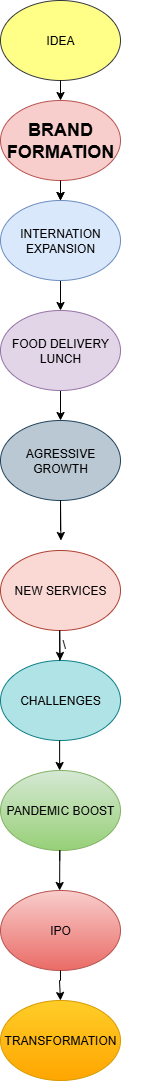

The diagram above was exported from draw.io. Its source (the exported page's mxGraphModel, read from the mxfile embedded in the PNG):
<mxGraphModel dx="899" dy="496" grid="0" gridSize="17" guides="1" tooltips="1" connect="1" arrows="1" fold="1" page="1" pageScale="1" pageWidth="850" pageHeight="1100" math="0" shadow="0">
  <root>
    <mxCell id="0" />
    <mxCell id="1" parent="0" />
    <mxCell id="v-E4Ri38KUOLg8RnYe9H-8" value="" style="edgeStyle=orthogonalEdgeStyle;rounded=0;orthogonalLoop=1;jettySize=auto;html=1;" edge="1" parent="1" source="v-E4Ri38KUOLg8RnYe9H-1" target="v-E4Ri38KUOLg8RnYe9H-2">
      <mxGeometry relative="1" as="geometry" />
    </mxCell>
    <mxCell id="v-E4Ri38KUOLg8RnYe9H-1" value="&lt;h2&gt;BRAND FORMATION&lt;/h2&gt;" style="ellipse;whiteSpace=wrap;html=1;fillColor=#f8cecc;strokeColor=#b85450;" vertex="1" parent="1">
      <mxGeometry x="340" y="100" width="120" height="80" as="geometry" />
    </mxCell>
    <mxCell id="v-E4Ri38KUOLg8RnYe9H-9" value="" style="edgeStyle=orthogonalEdgeStyle;rounded=0;orthogonalLoop=1;jettySize=auto;html=1;" edge="1" parent="1" source="v-E4Ri38KUOLg8RnYe9H-2" target="v-E4Ri38KUOLg8RnYe9H-3">
      <mxGeometry relative="1" as="geometry" />
    </mxCell>
    <mxCell id="v-E4Ri38KUOLg8RnYe9H-2" value="INTERNATION EXPANSION" style="ellipse;whiteSpace=wrap;html=1;fillColor=#dae8fc;strokeColor=#6c8ebf;" vertex="1" parent="1">
      <mxGeometry x="340" y="200" width="120" height="80" as="geometry" />
    </mxCell>
    <mxCell id="v-E4Ri38KUOLg8RnYe9H-10" value="" style="edgeStyle=orthogonalEdgeStyle;rounded=0;orthogonalLoop=1;jettySize=auto;html=1;" edge="1" parent="1" source="v-E4Ri38KUOLg8RnYe9H-3" target="v-E4Ri38KUOLg8RnYe9H-4">
      <mxGeometry relative="1" as="geometry" />
    </mxCell>
    <mxCell id="v-E4Ri38KUOLg8RnYe9H-3" value="FOOD DELIVERY LUNCH" style="ellipse;whiteSpace=wrap;html=1;fillColor=#e1d5e7;strokeColor=#9673a6;" vertex="1" parent="1">
      <mxGeometry x="340" y="310" width="120" height="80" as="geometry" />
    </mxCell>
    <mxCell id="v-E4Ri38KUOLg8RnYe9H-4" value="AGRESSIVE GROWTH" style="ellipse;whiteSpace=wrap;html=1;fillColor=#bac8d3;strokeColor=#23445d;" vertex="1" parent="1">
      <mxGeometry x="340" y="420" width="120" height="80" as="geometry" />
    </mxCell>
    <mxCell id="v-E4Ri38KUOLg8RnYe9H-5" value="" style="endArrow=classic;html=1;rounded=0;" edge="1" parent="1" source="v-E4Ri38KUOLg8RnYe9H-1" target="v-E4Ri38KUOLg8RnYe9H-2">
      <mxGeometry width="50" height="50" relative="1" as="geometry">
        <mxPoint x="400" y="390" as="sourcePoint" />
        <mxPoint x="450" y="340" as="targetPoint" />
      </mxGeometry>
    </mxCell>
    <mxCell id="v-E4Ri38KUOLg8RnYe9H-11" value="\" style="text;whiteSpace=wrap;html=1;" vertex="1" parent="1">
      <mxGeometry x="400" y="630" width="100" height="40" as="geometry" />
    </mxCell>
    <mxCell id="v-E4Ri38KUOLg8RnYe9H-14" value="NEW SERVICES" style="ellipse;whiteSpace=wrap;html=1;fillColor=#fad9d5;strokeColor=#ae4132;" vertex="1" parent="1">
      <mxGeometry x="340" y="550" width="120" height="80" as="geometry" />
    </mxCell>
    <mxCell id="v-E4Ri38KUOLg8RnYe9H-15" value="CHALLENGES" style="ellipse;whiteSpace=wrap;html=1;fillColor=#b0e3e6;strokeColor=#0e8088;" vertex="1" parent="1">
      <mxGeometry x="340" y="660" width="120" height="80" as="geometry" />
    </mxCell>
    <mxCell id="v-E4Ri38KUOLg8RnYe9H-16" value="PANDEMIC BOOST" style="ellipse;whiteSpace=wrap;html=1;fillColor=#d5e8d4;gradientColor=#97d077;strokeColor=#82b366;" vertex="1" parent="1">
      <mxGeometry x="340" y="770" width="120" height="80" as="geometry" />
    </mxCell>
    <mxCell id="v-E4Ri38KUOLg8RnYe9H-17" value="IPO" style="ellipse;whiteSpace=wrap;html=1;fillColor=#f8cecc;gradientColor=#ea6b66;strokeColor=#b85450;" vertex="1" parent="1">
      <mxGeometry x="340" y="890" width="120" height="80" as="geometry" />
    </mxCell>
    <mxCell id="v-E4Ri38KUOLg8RnYe9H-20" value="" style="edgeStyle=orthogonalEdgeStyle;rounded=0;orthogonalLoop=1;jettySize=auto;html=1;" edge="1" parent="1">
      <mxGeometry relative="1" as="geometry">
        <mxPoint x="400" y="530" as="sourcePoint" />
        <mxPoint x="400.43" y="540" as="targetPoint" />
        <Array as="points">
          <mxPoint x="400.43" y="500" />
          <mxPoint x="400.43" y="500" />
        </Array>
      </mxGeometry>
    </mxCell>
    <mxCell id="v-E4Ri38KUOLg8RnYe9H-21" value="" style="edgeStyle=orthogonalEdgeStyle;rounded=0;orthogonalLoop=1;jettySize=auto;html=1;" edge="1" parent="1">
      <mxGeometry relative="1" as="geometry">
        <mxPoint x="399.17" y="660" as="sourcePoint" />
        <mxPoint x="399.6" y="660" as="targetPoint" />
        <Array as="points">
          <mxPoint x="399.04" y="630" />
        </Array>
      </mxGeometry>
    </mxCell>
    <mxCell id="v-E4Ri38KUOLg8RnYe9H-22" value="" style="edgeStyle=orthogonalEdgeStyle;rounded=0;orthogonalLoop=1;jettySize=auto;html=1;" edge="1" parent="1">
      <mxGeometry relative="1" as="geometry">
        <mxPoint x="399.13" y="740" as="sourcePoint" />
        <mxPoint x="399.13" y="770" as="targetPoint" />
      </mxGeometry>
    </mxCell>
    <mxCell id="v-E4Ri38KUOLg8RnYe9H-23" value="" style="edgeStyle=orthogonalEdgeStyle;rounded=0;orthogonalLoop=1;jettySize=auto;html=1;" edge="1" parent="1">
      <mxGeometry relative="1" as="geometry">
        <mxPoint x="399.26" y="860" as="sourcePoint" />
        <mxPoint x="399.13" y="890" as="targetPoint" />
        <Array as="points">
          <mxPoint x="399.26" y="850" />
          <mxPoint x="399.26" y="850" />
        </Array>
      </mxGeometry>
    </mxCell>
    <mxCell id="v-E4Ri38KUOLg8RnYe9H-27" value="IDEA" style="ellipse;whiteSpace=wrap;html=1;fillColor=#ffff88;strokeColor=#36393d;" vertex="1" parent="1">
      <mxGeometry x="340" width="120" height="80" as="geometry" />
    </mxCell>
    <mxCell id="v-E4Ri38KUOLg8RnYe9H-28" value="" style="edgeStyle=orthogonalEdgeStyle;rounded=0;orthogonalLoop=1;jettySize=auto;html=1;" edge="1" parent="1">
      <mxGeometry relative="1" as="geometry">
        <mxPoint x="400" y="80" as="sourcePoint" />
        <mxPoint x="400" y="100" as="targetPoint" />
      </mxGeometry>
    </mxCell>
    <mxCell id="v-E4Ri38KUOLg8RnYe9H-35" value="" style="edgeStyle=orthogonalEdgeStyle;rounded=0;orthogonalLoop=1;jettySize=auto;html=1;" edge="1" parent="1" target="v-E4Ri38KUOLg8RnYe9H-38">
      <mxGeometry relative="1" as="geometry">
        <mxPoint x="399.96" y="970" as="sourcePoint" />
        <mxPoint x="399.09" y="1000" as="targetPoint" />
        <Array as="points">
          <mxPoint x="399.96" y="980" />
          <mxPoint x="398.96" y="980" />
        </Array>
      </mxGeometry>
    </mxCell>
    <mxCell id="v-E4Ri38KUOLg8RnYe9H-38" value="TRANSFORMATION" style="ellipse;whiteSpace=wrap;html=1;fillColor=#ffcd28;gradientColor=#ffa500;strokeColor=#d79b00;" vertex="1" parent="1">
      <mxGeometry x="339.99999999999994" y="1000" width="120" height="80" as="geometry" />
    </mxCell>
  </root>
</mxGraphModel>